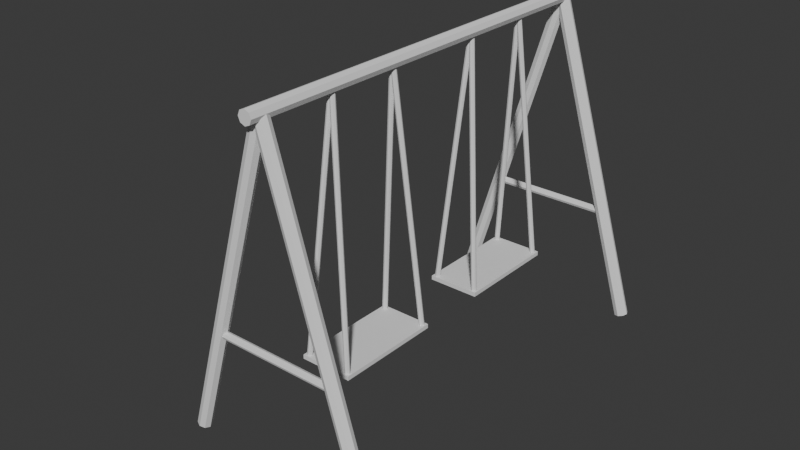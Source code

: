 # Source: 2_child.blend  (saved by Blender 5.1.30; exported with 4.5.12 LTS)
import bpy
from mathutils import Matrix  # noqa: F401  (used for matrix-valued properties, if any)

bpy.ops.wm.read_factory_settings(use_empty=True)
scene = bpy.context.scene
scene.name = 'Scene'

# ---- collections
col_collection = bpy.data.collections.new('Collection'); scene.collection.children.link(col_collection)

# ---- world
world_world = bpy.data.worlds.new('World'); scene.world = world_world
world_world.use_nodes = True; world_world.node_tree.nodes.clear()
_N = world_world.node_tree.nodes; _L = world_world.node_tree.links
n0 = _N.new('ShaderNodeOutputWorld'); n0.name = 'World Output'; n0.location = (200, 100)
n1 = _N.new('ShaderNodeBackground'); n1.name = 'Background'; n1.location = (-200, 100)
n1.inputs[0].default_value = (0.05088, 0.05088, 0.05088, 1.0)
_L.new(n1.outputs[0], n0.inputs[0])
n0.is_active_output = True
world_world.color = (0.05088, 0.05088, 0.05088)
world_world.sun_shadow_jitter_overblur = 0.0

# ---- meshes
me_cylinder_001 = bpy.data.meshes.new('Cylinder.001')
me_cylinder_001.from_pydata([(0.0, 1.0, -1.0), (0.0, 1.0, 1.0), (0.7071, 0.7071, -1.0), (0.7071, 0.7071, 1.0), (1.0, 0.0, -1.0), (1.0, 0.0, 1.0), (0.7071, -0.7071, -1.0), (0.7071, -0.7071, 1.0), (0.0, -1.0, -1.0), (0.0, -1.0, 1.0), (-0.7071, -0.7071, -1.0), (-0.7071, -0.7071, 1.0), (-1.0, 0.0, -1.0), (-1.0, 0.0, 1.0), (-0.7071, 0.7071, -1.0), (-0.7071, 0.7071, 1.0)], [], [(0, 1, 3, 2), (2, 3, 5, 4), (4, 5, 7, 6), (6, 7, 9, 8), (8, 9, 11, 10), (10, 11, 13, 12), (3, 1, 15, 13, 11, 9, 7, 5), (12, 13, 15, 14), (14, 15, 1, 0), (0, 2, 4, 6, 8, 10, 12, 14)])
_uv = me_cylinder_001.uv_layers.new(name='UVMap')
_uv.uv.foreach_set('vector', [1.0, 0.5, 1.0, 1.0, 0.875, 1.0, 0.875, 0.5, 0.875, 0.5, 0.875, 1.0, 0.75, 1.0, 0.75, 0.5, 0.75, 0.5, 0.75, 1.0, 0.625, 1.0, 0.625, 0.5, 0.625, 0.5, 0.625, 1.0, 0.5, 1.0, 0.5, 0.5, 0.5, 0.5, 0.5, 1.0, 0.375, 1.0, 0.375, 0.5, 0.375, 0.5, 0.375, 1.0, 0.25, 1.0, 0.25, 0.5, 0.4197, 0.4197, 0.25, 0.49, 0.08029, 0.4197, 0.01, 0.25, 0.08029, 0.08029, 0.25, 0.01, 0.4197, 0.08029, 0.49, 0.25, 0.25, 0.5, 0.25, 1.0, 0.125, 1.0, 0.125, 0.5, 0.125, 0.5, 0.125, 1.0, 0.0, 1.0, 0.0, 0.5, 0.75, 0.49, 0.9197, 0.4197, 0.99, 0.25, 0.9197, 0.08029, 0.75, 0.01, 0.5803, 0.08029, 0.51, 0.25, 0.5803, 0.4197])
me_cylinder_001.update()
me_cylinder_002 = bpy.data.meshes.new('Cylinder.002')
me_cylinder_002.from_pydata([(1.498, 1.0, -0.5453), (0.0, 1.0, 1.0), (2.205, 0.7071, -0.5453), (0.7071, 0.7071, 1.0), (2.498, 0.0, -0.5453), (1.0, 0.0, 1.0), (2.205, -0.7071, -0.5453), (0.7071, -0.7071, 1.0), (1.498, -1.0, -0.5453), (0.0, -1.0, 1.0), (0.7911, -0.7071, -0.5453), (-0.7071, -0.7071, 1.0), (0.4982, 0.0, -0.5453), (-1.0, 0.0, 1.0), (0.7911, 0.7071, -0.5453), (-0.7071, 0.7071, 1.0)], [], [(0, 1, 3, 2), (2, 3, 5, 4), (4, 5, 7, 6), (6, 7, 9, 8), (8, 9, 11, 10), (10, 11, 13, 12), (3, 1, 15, 13, 11, 9, 7, 5), (12, 13, 15, 14), (14, 15, 1, 0), (0, 2, 4, 6, 8, 10, 12, 14)])
_uv = me_cylinder_002.uv_layers.new(name='UVMap')
_uv.uv.foreach_set('vector', [1.0, 0.5, 1.0, 1.0, 0.875, 1.0, 0.875, 0.5, 0.875, 0.5, 0.875, 1.0, 0.75, 1.0, 0.75, 0.5, 0.75, 0.5, 0.75, 1.0, 0.625, 1.0, 0.625, 0.5, 0.625, 0.5, 0.625, 1.0, 0.5, 1.0, 0.5, 0.5, 0.5, 0.5, 0.5, 1.0, 0.375, 1.0, 0.375, 0.5, 0.375, 0.5, 0.375, 1.0, 0.25, 1.0, 0.25, 0.5, 0.4197, 0.4197, 0.25, 0.49, 0.08029, 0.4197, 0.01, 0.25, 0.08029, 0.08029, 0.25, 0.01, 0.4197, 0.08029, 0.49, 0.25, 0.25, 0.5, 0.25, 1.0, 0.125, 1.0, 0.125, 0.5, 0.125, 0.5, 0.125, 1.0, 0.0, 1.0, 0.0, 0.5, 0.75, 0.49, 0.9197, 0.4197, 0.99, 0.25, 0.9197, 0.08029, 0.75, 0.01, 0.5803, 0.08029, 0.51, 0.25, 0.5803, 0.4197])
me_cylinder_002.update()
me_cylinder_003 = bpy.data.meshes.new('Cylinder.003')
me_cylinder_003.from_pydata([(8.115, -100.1, -1.464), (-0.3973, -94.59, 0.004434), (8.822, -100.4, -1.464), (0.3098, -94.88, 0.004434), (9.115, -101.1, -1.464), (0.6027, -95.59, 0.004434), (8.822, -101.8, -1.464), (0.3098, -96.29, 0.004434), (8.115, -102.1, -1.464), (-0.3973, -96.59, 0.004434), (7.408, -101.8, -1.464), (-1.104, -96.29, 0.004434), (7.115, -101.1, -1.464), (-1.397, -95.59, 0.004434), (7.408, -100.4, -1.464), (-1.104, -94.88, 0.004434), (-8.91, -100.1, -1.464), (-9.617, -100.4, -1.464), (-1.104, -94.88, 0.004434), (-9.91, -101.1, -1.464), (-1.397, -95.59, 0.004434), (-9.617, -101.8, -1.464), (-1.104, -96.29, 0.004434), (-8.91, -102.1, -1.464), (-8.203, -101.8, -1.464), (0.3098, -96.29, 0.004434), (-7.91, -101.1, -1.464), (0.6027, -95.59, 0.004434), (-8.203, -100.4, -1.464), (0.3098, -94.88, 0.004434), (8.115, -63.49, -1.464), (-0.3973, -68.98, 0.004434), (8.822, -63.2, -1.464), (0.3098, -68.68, 0.004434), (9.115, -62.49, -1.464), (0.6027, -67.98, 0.004434), (8.822, -61.78, -1.464), (0.3098, -67.27, 0.004434), (8.115, -61.49, -1.464), (-0.3973, -66.98, 0.004434), (7.408, -61.78, -1.464), (-1.104, -67.27, 0.004434), (7.115, -62.49, -1.464), (-1.397, -67.98, 0.004434), (7.408, -63.2, -1.464), (-1.104, -68.68, 0.004434), (-8.91, -63.49, -1.464), (-9.617, -63.2, -1.464), (-1.104, -68.68, 0.004434), (-9.91, -62.49, -1.464), (-1.397, -67.98, 0.004434), (-9.617, -61.78, -1.464), (-1.104, -67.27, 0.004434), (-8.91, -61.49, -1.464), (-8.203, -61.78, -1.464), (0.3098, -67.27, 0.004434), (-7.91, -62.49, -1.464), (0.6027, -67.98, 0.004434), (-8.203, -63.2, -1.464), (0.3098, -68.68, 0.004434), (8.115, 5.316, -1.464), (-0.3973, -0.1694, 0.004434), (8.822, 5.609, -1.464), (0.3098, 0.1235, 0.004434), (9.115, 6.316, -1.464), (0.6027, 0.8306, 0.004434), (8.822, 7.023, -1.464), (0.3098, 1.538, 0.004434), (8.115, 7.316, -1.464), (-0.3973, 1.831, 0.004434), (7.408, 7.023, -1.464), (-1.104, 1.538, 0.004434), (7.115, 6.316, -1.464), (-1.397, 0.8306, 0.004434), (7.408, 5.609, -1.464), (-1.104, 0.1235, 0.004434), (-8.91, 5.316, -1.464), (-9.617, 5.609, -1.464), (-1.104, 0.1235, 0.004434), (-9.91, 6.316, -1.464), (-1.397, 0.8306, 0.004434), (-9.617, 7.023, -1.464), (-1.104, 1.538, 0.004434), (-8.91, 7.316, -1.464), (-8.203, 7.023, -1.464), (0.3098, 1.538, 0.004434), (-7.91, 6.316, -1.464), (0.6027, 0.8306, 0.004434), (-8.203, 5.609, -1.464), (0.3098, 0.1235, 0.004434), (8.115, -31.27, -1.464), (-0.3973, -25.78, 0.004434), (8.822, -31.56, -1.464), (0.3098, -26.07, 0.004434), (9.115, -32.27, -1.464), (0.6027, -26.78, 0.004434), (8.822, -32.97, -1.464), (0.3098, -27.49, 0.004434), (8.115, -33.27, -1.464), (-0.3973, -27.78, 0.004434), (7.408, -32.97, -1.464), (-1.104, -27.49, 0.004434), (7.115, -32.27, -1.464), (-1.397, -26.78, 0.004434), (7.408, -31.56, -1.464), (-1.104, -26.07, 0.004434), (-8.91, -31.27, -1.464), (-9.617, -31.56, -1.464), (-1.104, -26.07, 0.004434), (-9.91, -32.27, -1.464), (-1.397, -26.78, 0.004434), (-9.617, -32.97, -1.464), (-1.104, -27.49, 0.004434), (-8.91, -33.27, -1.464), (-8.203, -32.97, -1.464), (0.3098, -27.49, 0.004434), (-7.91, -32.27, -1.464), (0.6027, -26.78, 0.004434), (-8.203, -31.56, -1.464), (0.3098, -26.07, 0.004434)], [], [(0, 1, 3, 2), (2, 3, 5, 4), (4, 5, 7, 6), (6, 7, 9, 8), (8, 9, 11, 10), (10, 11, 13, 12), (3, 1, 15, 13, 11, 9, 7, 5), (12, 13, 15, 14), (14, 15, 1, 0), (0, 2, 4, 6, 8, 10, 12, 14), (16, 17, 18, 1), (17, 19, 20, 18), (19, 21, 22, 20), (21, 23, 9, 22), (23, 24, 25, 9), (24, 26, 27, 25), (18, 20, 22, 9, 25, 27, 29, 1), (26, 28, 29, 27), (28, 16, 1, 29), (16, 28, 26, 24, 23, 21, 19, 17), (30, 32, 33, 31), (32, 34, 35, 33), (34, 36, 37, 35), (36, 38, 39, 37), (38, 40, 41, 39), (40, 42, 43, 41), (33, 35, 37, 39, 41, 43, 45, 31), (42, 44, 45, 43), (44, 30, 31, 45), (30, 44, 42, 40, 38, 36, 34, 32), (46, 31, 48, 47), (47, 48, 50, 49), (49, 50, 52, 51), (51, 52, 39, 53), (53, 39, 55, 54), (54, 55, 57, 56), (48, 31, 59, 57, 55, 39, 52, 50), (56, 57, 59, 58), (58, 59, 31, 46), (46, 47, 49, 51, 53, 54, 56, 58), (60, 62, 63, 61), (62, 64, 65, 63), (64, 66, 67, 65), (66, 68, 69, 67), (68, 70, 71, 69), (70, 72, 73, 71), (63, 65, 67, 69, 71, 73, 75, 61), (72, 74, 75, 73), (74, 60, 61, 75), (60, 74, 72, 70, 68, 66, 64, 62), (76, 61, 78, 77), (77, 78, 80, 79), (79, 80, 82, 81), (81, 82, 69, 83), (83, 69, 85, 84), (84, 85, 87, 86), (78, 61, 89, 87, 85, 69, 82, 80), (86, 87, 89, 88), (88, 89, 61, 76), (76, 77, 79, 81, 83, 84, 86, 88), (90, 91, 93, 92), (92, 93, 95, 94), (94, 95, 97, 96), (96, 97, 99, 98), (98, 99, 101, 100), (100, 101, 103, 102), (93, 91, 105, 103, 101, 99, 97, 95), (102, 103, 105, 104), (104, 105, 91, 90), (90, 92, 94, 96, 98, 100, 102, 104), (106, 107, 108, 91), (107, 109, 110, 108), (109, 111, 112, 110), (111, 113, 99, 112), (113, 114, 115, 99), (114, 116, 117, 115), (108, 110, 112, 99, 115, 117, 119, 91), (116, 118, 119, 117), (118, 106, 91, 119), (106, 118, 116, 114, 113, 111, 109, 107)])
_uv = me_cylinder_003.uv_layers.new(name='UVMap')
_uv.uv.foreach_set('vector', [1.0, 0.5, 1.0, 1.0, 0.875, 1.0, 0.875, 0.5, 0.875, 0.5, 0.875, 1.0, 0.75, 1.0, 0.75, 0.5, 0.75, 0.5, 0.75, 1.0, 0.625, 1.0, 0.625, 0.5, 0.625, 0.5, 0.625, 1.0, 0.5, 1.0, 0.5, 0.5, 0.5, 0.5, 0.5, 1.0, 0.375, 1.0, 0.375, 0.5, 0.375, 0.5, 0.375, 1.0, 0.25, 1.0, 0.25, 0.5, 0.4197, 0.4197, 0.25, 0.49, 0.08029, 0.4197, 0.01, 0.25, 0.08029, 0.08029, 0.25, 0.01, 0.4197, 0.08029, 0.49, 0.25, 0.25, 0.5, 0.25, 1.0, 0.125, 1.0, 0.125, 0.5, 0.125, 0.5, 0.125, 1.0, 0.0, 1.0, 0.0, 0.5, 0.75, 0.49, 0.9197, 0.4197, 0.99, 0.25, 0.9197, 0.08029, 0.75, 0.01, 0.5803, 0.08029, 0.51, 0.25, 0.5803, 0.4197, 1.0, 0.5, 0.875, 0.5, 0.875, 1.0, 1.0, 1.0, 0.875, 0.5, 0.75, 0.5, 0.75, 1.0, 0.875, 1.0, 0.75, 0.5, 0.625, 0.5, 0.625, 1.0, 0.75, 1.0, 0.625, 0.5, 0.5, 0.5, 0.5, 1.0, 0.625, 1.0, 0.5, 0.5, 0.375, 0.5, 0.375, 1.0, 0.5, 1.0, 0.375, 0.5, 0.25, 0.5, 0.25, 1.0, 0.375, 1.0, 0.4197, 0.4197, 0.49, 0.25, 0.4197, 0.08029, 0.25, 0.01, 0.08029, 0.08029, 0.01, 0.25, 0.08029, 0.4197, 0.25, 0.49, 0.25, 0.5, 0.125, 0.5, 0.125, 1.0, 0.25, 1.0, 0.125, 0.5, 0.0, 0.5, 0.0, 1.0, 0.125, 1.0, 0.75, 0.49, 0.5803, 0.4197, 0.51, 0.25, 0.5803, 0.08029, 0.75, 0.01, 0.9197, 0.08029, 0.99, 0.25, 0.9197, 0.4197, 1.0, 0.5, 0.875, 0.5, 0.875, 1.0, 1.0, 1.0, 0.875, 0.5, 0.75, 0.5, 0.75, 1.0, 0.875, 1.0, 0.75, 0.5, 0.625, 0.5, 0.625, 1.0, 0.75, 1.0, 0.625, 0.5, 0.5, 0.5, 0.5, 1.0, 0.625, 1.0, 0.5, 0.5, 0.375, 0.5, 0.375, 1.0, 0.5, 1.0, 0.375, 0.5, 0.25, 0.5, 0.25, 1.0, 0.375, 1.0, 0.4197, 0.4197, 0.49, 0.25, 0.4197, 0.08029, 0.25, 0.01, 0.08029, 0.08029, 0.01, 0.25, 0.08029, 0.4197, 0.25, 0.49, 0.25, 0.5, 0.125, 0.5, 0.125, 1.0, 0.25, 1.0, 0.125, 0.5, 0.0, 0.5, 0.0, 1.0, 0.125, 1.0, 0.75, 0.49, 0.5803, 0.4197, 0.51, 0.25, 0.5803, 0.08029, 0.75, 0.01, 0.9197, 0.08029, 0.99, 0.25, 0.9197, 0.4197, 1.0, 0.5, 1.0, 1.0, 0.875, 1.0, 0.875, 0.5, 0.875, 0.5, 0.875, 1.0, 0.75, 1.0, 0.75, 0.5, 0.75, 0.5, 0.75, 1.0, 0.625, 1.0, 0.625, 0.5, 0.625, 0.5, 0.625, 1.0, 0.5, 1.0, 0.5, 0.5, 0.5, 0.5, 0.5, 1.0, 0.375, 1.0, 0.375, 0.5, 0.375, 0.5, 0.375, 1.0, 0.25, 1.0, 0.25, 0.5, 0.4197, 0.4197, 0.25, 0.49, 0.08029, 0.4197, 0.01, 0.25, 0.08029, 0.08029, 0.25, 0.01, 0.4197, 0.08029, 0.49, 0.25, 0.25, 0.5, 0.25, 1.0, 0.125, 1.0, 0.125, 0.5, 0.125, 0.5, 0.125, 1.0, 0.0, 1.0, 0.0, 0.5, 0.75, 0.49, 0.9197, 0.4197, 0.99, 0.25, 0.9197, 0.08029, 0.75, 0.01, 0.5803, 0.08029, 0.51, 0.25, 0.5803, 0.4197, 1.0, 0.5, 0.875, 0.5, 0.875, 1.0, 1.0, 1.0, 0.875, 0.5, 0.75, 0.5, 0.75, 1.0, 0.875, 1.0, 0.75, 0.5, 0.625, 0.5, 0.625, 1.0, 0.75, 1.0, 0.625, 0.5, 0.5, 0.5, 0.5, 1.0, 0.625, 1.0, 0.5, 0.5, 0.375, 0.5, 0.375, 1.0, 0.5, 1.0, 0.375, 0.5, 0.25, 0.5, 0.25, 1.0, 0.375, 1.0, 0.4197, 0.4197, 0.49, 0.25, 0.4197, 0.08029, 0.25, 0.01, 0.08029, 0.08029, 0.01, 0.25, 0.08029, 0.4197, 0.25, 0.49, 0.25, 0.5, 0.125, 0.5, 0.125, 1.0, 0.25, 1.0, 0.125, 0.5, 0.0, 0.5, 0.0, 1.0, 0.125, 1.0, 0.75, 0.49, 0.5803, 0.4197, 0.51, 0.25, 0.5803, 0.08029, 0.75, 0.01, 0.9197, 0.08029, 0.99, 0.25, 0.9197, 0.4197, 1.0, 0.5, 1.0, 1.0, 0.875, 1.0, 0.875, 0.5, 0.875, 0.5, 0.875, 1.0, 0.75, 1.0, 0.75, 0.5, 0.75, 0.5, 0.75, 1.0, 0.625, 1.0, 0.625, 0.5, 0.625, 0.5, 0.625, 1.0, 0.5, 1.0, 0.5, 0.5, 0.5, 0.5, 0.5, 1.0, 0.375, 1.0, 0.375, 0.5, 0.375, 0.5, 0.375, 1.0, 0.25, 1.0, 0.25, 0.5, 0.4197, 0.4197, 0.25, 0.49, 0.08029, 0.4197, 0.01, 0.25, 0.08029, 0.08029, 0.25, 0.01, 0.4197, 0.08029, 0.49, 0.25, 0.25, 0.5, 0.25, 1.0, 0.125, 1.0, 0.125, 0.5, 0.125, 0.5, 0.125, 1.0, 0.0, 1.0, 0.0, 0.5, 0.75, 0.49, 0.9197, 0.4197, 0.99, 0.25, 0.9197, 0.08029, 0.75, 0.01, 0.5803, 0.08029, 0.51, 0.25, 0.5803, 0.4197, 1.0, 0.5, 1.0, 1.0, 0.875, 1.0, 0.875, 0.5, 0.875, 0.5, 0.875, 1.0, 0.75, 1.0, 0.75, 0.5, 0.75, 0.5, 0.75, 1.0, 0.625, 1.0, 0.625, 0.5, 0.625, 0.5, 0.625, 1.0, 0.5, 1.0, 0.5, 0.5, 0.5, 0.5, 0.5, 1.0, 0.375, 1.0, 0.375, 0.5, 0.375, 0.5, 0.375, 1.0, 0.25, 1.0, 0.25, 0.5, 0.4197, 0.4197, 0.25, 0.49, 0.08029, 0.4197, 0.01, 0.25, 0.08029, 0.08029, 0.25, 0.01, 0.4197, 0.08029, 0.49, 0.25, 0.25, 0.5, 0.25, 1.0, 0.125, 1.0, 0.125, 0.5, 0.125, 0.5, 0.125, 1.0, 0.0, 1.0, 0.0, 0.5, 0.75, 0.49, 0.9197, 0.4197, 0.99, 0.25, 0.9197, 0.08029, 0.75, 0.01, 0.5803, 0.08029, 0.51, 0.25, 0.5803, 0.4197, 1.0, 0.5, 0.875, 0.5, 0.875, 1.0, 1.0, 1.0, 0.875, 0.5, 0.75, 0.5, 0.75, 1.0, 0.875, 1.0, 0.75, 0.5, 0.625, 0.5, 0.625, 1.0, 0.75, 1.0, 0.625, 0.5, 0.5, 0.5, 0.5, 1.0, 0.625, 1.0, 0.5, 0.5, 0.375, 0.5, 0.375, 1.0, 0.5, 1.0, 0.375, 0.5, 0.25, 0.5, 0.25, 1.0, 0.375, 1.0, 0.4197, 0.4197, 0.49, 0.25, 0.4197, 0.08029, 0.25, 0.01, 0.08029, 0.08029, 0.01, 0.25, 0.08029, 0.4197, 0.25, 0.49, 0.25, 0.5, 0.125, 0.5, 0.125, 1.0, 0.25, 1.0, 0.125, 0.5, 0.0, 0.5, 0.0, 1.0, 0.125, 1.0, 0.75, 0.49, 0.5803, 0.4197, 0.51, 0.25, 0.5803, 0.08029, 0.75, 0.01, 0.9197, 0.08029, 0.99, 0.25, 0.9197, 0.4197])
me_cylinder_003.update()
me_cube_002 = bpy.data.meshes.new('Cube.002')
me_cube_002.from_pydata([(-1.04, -4.955, -122.8), (-1.04, -4.955, -120.8), (-1.04, -2.955, -122.8), (-1.04, -2.955, -120.8), (0.9602, -4.955, -122.8), (0.9602, -4.955, -120.8), (0.9602, -2.955, -122.8), (0.9602, -2.955, -120.8)], [], [(0, 1, 3, 2), (2, 3, 7, 6), (6, 7, 5, 4), (4, 5, 1, 0), (2, 6, 4, 0), (7, 3, 1, 5)])
_uv = me_cube_002.uv_layers.new(name='UVMap')
_uv.uv.foreach_set('vector', [0.375, 0.0, 0.625, 0.0, 0.625, 0.25, 0.375, 0.25, 0.375, 0.25, 0.625, 0.25, 0.625, 0.5, 0.375, 0.5, 0.375, 0.5, 0.625, 0.5, 0.625, 0.75, 0.375, 0.75, 0.375, 0.75, 0.625, 0.75, 0.625, 1.0, 0.375, 1.0, 0.125, 0.5, 0.375, 0.5, 0.375, 0.75, 0.125, 0.75, 0.625, 0.5, 0.875, 0.5, 0.875, 0.75, 0.625, 0.75])
me_cube_002.update()
me_cylinder_011 = bpy.data.meshes.new('Cylinder.011')
me_cylinder_011.from_pydata([(0.0, 1.0, -1.0), (0.0, 1.0, 1.0), (0.7071, 0.7071, -1.0), (0.7071, 0.7071, 1.0), (1.0, 0.0, -1.0), (1.0, 0.0, 1.0), (0.7071, -0.7071, -1.0), (0.7071, -0.7071, 1.0), (0.0, -1.0, -1.0), (0.0, -1.0, 1.0), (-0.7071, -0.7071, -1.0), (-0.7071, -0.7071, 1.0), (-1.0, 0.0, -1.0), (-1.0, 0.0, 1.0), (-0.7071, 0.7071, -1.0), (-0.7071, 0.7071, 1.0)], [], [(0, 1, 3, 2), (2, 3, 5, 4), (4, 5, 7, 6), (6, 7, 9, 8), (8, 9, 11, 10), (10, 11, 13, 12), (3, 1, 15, 13, 11, 9, 7, 5), (12, 13, 15, 14), (14, 15, 1, 0), (0, 2, 4, 6, 8, 10, 12, 14)])
_uv = me_cylinder_011.uv_layers.new(name='UVMap')
_uv.uv.foreach_set('vector', [1.0, 0.5, 1.0, 1.0, 0.875, 1.0, 0.875, 0.5, 0.875, 0.5, 0.875, 1.0, 0.75, 1.0, 0.75, 0.5, 0.75, 0.5, 0.75, 1.0, 0.625, 1.0, 0.625, 0.5, 0.625, 0.5, 0.625, 1.0, 0.5, 1.0, 0.5, 0.5, 0.5, 0.5, 0.5, 1.0, 0.375, 1.0, 0.375, 0.5, 0.375, 0.5, 0.375, 1.0, 0.25, 1.0, 0.25, 0.5, 0.4197, 0.4197, 0.25, 0.49, 0.08029, 0.4197, 0.01, 0.25, 0.08029, 0.08029, 0.25, 0.01, 0.4197, 0.08029, 0.49, 0.25, 0.25, 0.5, 0.25, 1.0, 0.125, 1.0, 0.125, 0.5, 0.125, 0.5, 0.125, 1.0, 0.0, 1.0, 0.0, 0.5, 0.75, 0.49, 0.9197, 0.4197, 0.99, 0.25, 0.9197, 0.08029, 0.75, 0.01, 0.5803, 0.08029, 0.51, 0.25, 0.5803, 0.4197])
me_cylinder_011.update()

# ---- objects
ob_cylinder_001 = bpy.data.objects.new('Cylinder.001', me_cylinder_001)
ob_cylinder_002 = bpy.data.objects.new('Cylinder.002', me_cylinder_002)
ob_cylinder_003 = bpy.data.objects.new('Cylinder.003', me_cylinder_003)
ob_cube = bpy.data.objects.new('Cube', me_cube_002)
ob_cylinder = bpy.data.objects.new('Cylinder', me_cylinder_011)

# ---- transforms, parenting, visibility, modifiers, constraints
ob_cylinder_001.location = (-0.01722, -0.06369, 3.762)
ob_cylinder_001.rotation_euler = (1.571, 0.0, 0.0)
ob_cylinder_001.scale = (0.09064, 0.09064, 2.87)
ob_cylinder_002.location = (0.7305, 2.609, 0.963)
ob_cylinder_002.rotation_euler = (0.0, -0.2618, 0.0)
ob_cylinder_002.scale = (0.09064, 0.09064, 2.87)
_m = ob_cylinder_002.modifiers.new('Mirror', 'MIRROR')
_m.use_axis = (True, False, True)
_m.use_clip = True
_m.mirror_object = ob_cylinder_001
ob_cylinder_003.location = (-0.003465, 1.577, 3.785)
ob_cylinder_003.scale = (0.03462, 0.03462, 2.308)
ob_cube.location = (-0.003465, 1.577, 3.785)
ob_cube.scale = (0.3457, 0.716, 0.02754)
_m = ob_cube.modifiers.new('Mirror', 'MIRROR')
_m.use_axis = (False, False, True)
_m.mirror_object = ob_cylinder_001
ob_cylinder.location = (0.0, -2.738, 0.9293)
ob_cylinder.rotation_euler = (0.0, 1.571, 0.0)
ob_cylinder.scale = (0.05, 0.05, 0.9)
_m = ob_cylinder.modifiers.new('Mirror', 'MIRROR')
_m.use_axis = (False, False, True)
_m.mirror_object = ob_cylinder_001

# ---- collection membership
col_collection.objects.link(ob_cylinder_001)
col_collection.objects.link(ob_cylinder_002)
col_collection.objects.link(ob_cylinder_003)
col_collection.objects.link(ob_cube)
col_collection.objects.link(ob_cylinder)

# ---- scene / render settings (as saved in the file)
scene.frame_start = 1; scene.frame_end = 250; scene.frame_set(1)
scene.render.engine = 'BLENDER_EEVEE_NEXT'
scene.render.bake_bias = 0.0
scene.render.bake_samples = 0
scene.cycles.sampling_pattern = 'TABULATED_SOBOL'
scene.eevee.use_volume_custom_range = False
bpy.context.view_layer.update()

# ---- added for rendering (the .blend has no active camera and no usable light): camera, sun
cam_auto = bpy.data.cameras.new('AutoCamera')
cam_auto.lens = 50.0
cam_auto.sensor_width = 36.0
cam_auto.clip_end = 1000.0
ob_auto_camera = bpy.data.objects.new('AutoCamera', cam_auto)
scene.collection.objects.link(ob_auto_camera)
ob_auto_camera.location = (7.34938, -9.48956, 7.62217)
ob_auto_camera.rotation_euler = (1.09748, -7.21219e-08, 0.694738)
scene.camera = ob_auto_camera
light_auto_sun = bpy.data.lights.new('AutoSun', 'SUN')
light_auto_sun.energy = 3.0
light_auto_sun.angle = 0.0523599
ob_auto_sun = bpy.data.objects.new('AutoSun', light_auto_sun)
scene.collection.objects.link(ob_auto_sun)
ob_auto_sun.rotation_euler = (0.872665, 0.174533, 0.523599)
bpy.context.view_layer.update()
